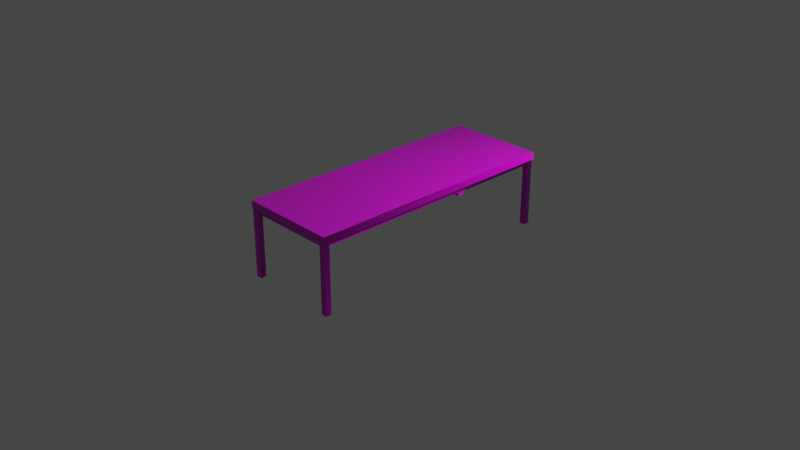 # Source: mesa.blend  (saved by Blender 2.92.15; exported with 4.5.12 LTS)
import bpy
from mathutils import Matrix  # noqa: F401  (used for matrix-valued properties, if any)

bpy.ops.wm.read_factory_settings(use_empty=True)
scene = bpy.context.scene
scene.name = 'Scene'

# ---- collections
col_collection = bpy.data.collections.new('Collection'); scene.collection.children.link(col_collection)

# ---- images (referenced by path relative to the original .blend; pixels are not part of the script)
import os
ASSET_DIR = os.environ.get("B2B_ASSET_DIR", "")  # directory of the original .blend (textures are referenced by path, not embedded)
HERE = os.path.dirname(os.path.abspath(__file__))  # packed textures are extracted next to this script under _unpacked/

def load_image(name, relpath, width, height, colorspace="sRGB"):
    """Load a texture the original file referenced (path relative to the .blend, or extracted next to this script)."""
    p = next((c for c in (os.path.join(HERE, relpath), os.path.join(ASSET_DIR, relpath)) if relpath and os.path.exists(c)), "")
    if p:
        img = bpy.data.images.load(p, check_existing=True)
        img.name = name
    else:  # same state as the original file: an image datablock whose file is absent (Cycles renders it pink)
        img = bpy.data.images.new(name, width, height)
        img.source = "FILE"
        img.filepath = "//" + (relpath or name)
    img.colorspace_settings.name = colorspace
    return img
img_wood026_2k_color_jpg = load_image('Wood026_2K_Color.jpg', 'Imagens/Wood026_2K_Color.jpg', 1024, 1024, 'sRGB')
img_wood026_2k_roughness_jpg = load_image('Wood026_2K_Roughness.jpg', 'Imagens/Wood026_2K_Roughness.jpg', 1024, 1024, 'Non-Color')
img_wood026_2k_normal_jpg = load_image('Wood026_2K_Normal.jpg', 'Imagens/Wood026_2K_Normal.jpg', 1024, 1024, 'Non-Color')
img_wood026_2k_displacement_jpg = load_image('Wood026_2K_Displacement.jpg', 'Imagens/Wood026_2K_Displacement.jpg', 1024, 1024, 'Non-Color')

# ---- materials (node trees are filled in below, after node groups)
mat_material_001 = bpy.data.materials.new('Material.001')
mat_material_001.use_transparent_shadow = False

# ---- material node trees
mat_material_001.use_nodes = True; mat_material_001.node_tree.nodes.clear()
_N = mat_material_001.node_tree.nodes; _L = mat_material_001.node_tree.links
n0 = _N.new('ShaderNodeTexImage'); n0.name = 'Image Texture'; n0.location = (-468, 212)
n0.image = img_wood026_2k_color_jpg
n1 = _N.new('ShaderNodeBsdfPrincipled'); n1.name = 'Principled BSDF'; n1.location = (-106, 81)
n1.distribution = 'GGX'
n1.subsurface_method = 'BURLEY'
n1.inputs[3].default_value = 1.45
n1.inputs[27].default_value = (0.0, 0.0, 0.0, 1.0)
n1.inputs[28].default_value = 1.0
n2 = _N.new('ShaderNodeTexImage'); n2.name = 'Image Texture.003'; n2.location = (-455, -94)
n2.image = img_wood026_2k_roughness_jpg
n3 = _N.new('ShaderNodeTexImage'); n3.name = 'Image Texture.002'; n3.location = (-646, -414)
n3.image = img_wood026_2k_normal_jpg
n4 = _N.new('ShaderNodeNormalMap'); n4.name = 'Normal Map'; n4.location = (-353, -440)
n5 = _N.new('ShaderNodeOutputMaterial'); n5.name = 'Material Output'; n5.location = (627, -181)
n6 = _N.new('ShaderNodeTexImage'); n6.name = 'Image Texture.001'; n6.location = (34, -549)
n6.image = img_wood026_2k_displacement_jpg
n7 = _N.new('ShaderNodeDisplacement'); n7.name = 'Displacement'; n7.location = (330, -353)
n7.inputs[2].default_value = 0.001
_L.new(n1.outputs[0], n5.inputs[0])
_L.new(n0.outputs[0], n1.inputs[0])
_L.new(n2.outputs[0], n1.inputs[2])
_L.new(n3.outputs[0], n4.inputs[1])
_L.new(n4.outputs[0], n1.inputs[5])
_L.new(n6.outputs[0], n7.inputs[0])
_L.new(n7.outputs[0], n5.inputs[2])
n5.is_active_output = True

# ---- world
world_world = bpy.data.worlds.new('World'); scene.world = world_world
world_world.use_nodes = True; world_world.node_tree.nodes.clear()
_N = world_world.node_tree.nodes; _L = world_world.node_tree.links
n0 = _N.new('ShaderNodeOutputWorld'); n0.name = 'World Output'; n0.location = (300, 300)
n1 = _N.new('ShaderNodeBackground'); n1.name = 'Background'; n1.location = (10, 300)
n1.inputs[0].default_value = (0.05088, 0.05088, 0.05088, 1.0)
_L.new(n1.outputs[0], n0.inputs[0])
n0.is_active_output = True
world_world.color = (0.05088, 0.05088, 0.05088)
world_world.use_sun_shadow = False
world_world.sun_shadow_jitter_overblur = 0.0

# ---- cameras
cam_camera = bpy.data.cameras.new('Camera')
cam_camera.clip_end = 100.0
cam_camera.ortho_scale = 7.314

# ---- lights
light_light = bpy.data.lights.new('Light', 'POINT')
light_light.transmission_factor = 0.0
light_light.energy = 600.0
light_light.shadow_soft_size = 0.1
light_light.shadow_maximum_resolution = 0.006
light_light.use_absolute_resolution = True

# ---- meshes
me_cube = bpy.data.meshes.new('Cube')
me_cube.from_pydata([(0.0315, 0.0315, 0.4145), (0.0315, 0.0315, -0.3365), (0.0315, -0.0315, 0.4145), (0.0315, -0.0315, -0.3365), (-0.0315, 0.0315, 0.4145), (-0.0315, 0.0315, -0.3365), (-0.0315, -0.0315, 0.4145), (-0.0315, -0.0315, -0.3365)], [], [(0, 4, 6, 2), (3, 2, 6, 7), (7, 6, 4, 5), (5, 1, 3, 7), (1, 0, 2, 3), (5, 4, 0, 1)])
_uv = me_cube.uv_layers.new(name='UVMap')
_uv.uv.foreach_set('vector', [0.5, 0.375, 0.5, 0.125, 0.75, 0.125, 0.75, 0.375, 0.75, 0.625, 0.75, 0.375, 1.0, 0.375, 1.0, 0.625, 0.0, 0.625, 0.0, 0.375, 0.25, 0.375, 0.25, 0.625, 0.5, 0.875, 0.5, 0.625, 0.75, 0.625, 0.75, 0.875, 0.5, 0.625, 0.5, 0.375, 0.75, 0.375, 0.75, 0.625, 0.25, 0.625, 0.25, 0.375, 0.5, 0.375, 0.5, 0.625])
me_cube.materials.append(mat_material_001)
me_cube.use_remesh_preserve_volume = False
me_cube.use_remesh_preserve_attributes = False
me_cube.use_mirror_vertex_groups = False
me_cube.update()
me_cube_001 = bpy.data.meshes.new('Cube.001')
me_cube_001.from_pydata([(-0.5306, -1.417, 0.03878), (-0.5306, -1.417, -0.03878), (-0.5306, 1.417, 0.03878), (-0.5306, 1.417, -0.03878), (0.5306, -1.417, 0.03878), (0.5306, -1.417, -0.03878), (0.5306, 1.417, 0.03878), (0.5306, 1.417, -0.03878), (-0.5306, 0.0, 0.03878), (0.0, 1.417, 0.03878), (0.5306, 0.0, 0.03878), (0.0, -1.417, 0.03878), (0.0, 0.0, 0.03878), (-0.5306, -0.7083, 0.03878), (-0.2653, 1.417, 0.03878), (0.5306, 0.7083, 0.03878), (0.2653, -1.417, 0.03878), (-0.5306, 0.7083, 0.03878), (0.2653, 1.417, 0.03878), (0.5306, -0.7083, 0.03878), (-0.2653, -1.417, 0.03878), (0.0, -0.7083, 0.03878), (0.0, 0.7083, 0.03878), (-0.2653, 0.0, 0.03878), (0.2653, 0.0, 0.03878), (0.2653, 0.7083, 0.03878), (-0.2653, 0.7083, 0.03878), (-0.2653, -0.7083, 0.03878), (0.2653, -0.7083, 0.03878), (-0.5306, -1.062, 0.03878), (-0.398, 1.417, 0.03878), (0.5306, 1.062, 0.03878), (0.398, -1.417, 0.03878), (-0.5306, 0.3542, 0.03878), (0.1327, 1.417, 0.03878), (0.5306, -0.3542, 0.03878), (-0.1327, -1.417, 0.03878), (0.0, -1.062, 0.03878), (0.0, 0.3542, 0.03878), (-0.398, 0.0, 0.03878), (0.1327, 0.0, 0.03878), (-0.5306, -0.3542, 0.03878), (-0.1327, 1.417, 0.03878), (0.5306, 0.3542, 0.03878), (0.1327, -1.417, 0.03878), (-0.5306, 1.062, 0.03878), (0.398, 1.417, 0.03878), (0.5306, -1.062, 0.03878), (-0.398, -1.417, 0.03878), (0.0, -0.3542, 0.03878), (0.0, 1.062, 0.03878), (-0.1327, 0.0, 0.03878), (0.398, 0.0, 0.03878), (0.2653, 0.3542, 0.03878), (0.2653, 1.062, 0.03878), (0.1327, 0.7083, 0.03878), (0.398, 0.7083, 0.03878), (-0.2653, 0.3542, 0.03878), (-0.2653, 1.062, 0.03878), (-0.398, 0.7083, 0.03878), (-0.1327, 0.7083, 0.03878), (-0.2653, -1.062, 0.03878), (-0.2653, -0.3542, 0.03878), (-0.398, -0.7083, 0.03878), (-0.1327, -0.7083, 0.03878), (0.2653, -1.062, 0.03878), (0.2653, -0.3542, 0.03878), (0.1327, -0.7083, 0.03878), (0.398, -0.7083, 0.03878), (0.398, -0.3542, 0.03878), (0.1327, -0.3542, 0.03878), (0.1327, -1.062, 0.03878), (-0.1327, -0.3542, 0.03878), (-0.398, -0.3542, 0.03878), (-0.398, -1.062, 0.03878), (-0.1327, 1.062, 0.03878), (-0.398, 1.062, 0.03878), (-0.398, 0.3542, 0.03878), (0.398, 1.062, 0.03878), (0.1327, 1.062, 0.03878), (0.1327, 0.3542, 0.03878), (0.398, 0.3542, 0.03878), (-0.1327, 0.3542, 0.03878), (-0.1327, -1.062, 0.03878), (0.398, -1.062, 0.03878)], [], [(0, 1, 3, 2, 45, 17, 33, 8, 41, 13, 29), (2, 3, 7, 6, 46, 18, 34, 9, 42, 14, 30), (6, 7, 5, 4, 47, 19, 35, 10, 43, 15, 31), (4, 5, 1, 0, 48, 20, 36, 11, 44, 16, 32), (84, 47, 4, 32), (7, 3, 1, 5), (83, 37, 11, 36), (82, 38, 12, 51), (81, 43, 10, 52), (80, 53, 24, 40), (79, 54, 25, 55), (78, 31, 15, 56), (77, 57, 23, 39), (76, 58, 26, 59), (75, 50, 22, 60), (74, 61, 20, 48), (73, 62, 27, 63), (72, 49, 21, 64), (71, 65, 16, 44), (70, 66, 28, 67), (69, 35, 19, 68), (66, 69, 68, 28), (24, 52, 69, 66), (52, 10, 35, 69), (49, 70, 67, 21), (12, 40, 70, 49), (40, 24, 66, 70), (37, 71, 44, 11), (21, 67, 71, 37), (67, 28, 65, 71), (62, 72, 64, 27), (23, 51, 72, 62), (51, 12, 49, 72), (41, 73, 63, 13), (8, 39, 73, 41), (39, 23, 62, 73), (29, 74, 48, 0), (13, 63, 74, 29), (63, 27, 61, 74), (58, 75, 60, 26), (14, 42, 75, 58), (42, 9, 50, 75), (45, 76, 59, 17), (2, 30, 76, 45), (30, 14, 58, 76), (33, 77, 39, 8), (17, 59, 77, 33), (59, 26, 57, 77), (54, 78, 56, 25), (18, 46, 78, 54), (46, 6, 31, 78), (50, 79, 55, 22), (9, 34, 79, 50), (34, 18, 54, 79), (38, 80, 40, 12), (22, 55, 80, 38), (55, 25, 53, 80), (53, 81, 52, 24), (25, 56, 81, 53), (56, 15, 43, 81), (57, 82, 51, 23), (26, 60, 82, 57), (60, 22, 38, 82), (61, 83, 36, 20), (27, 64, 83, 61), (64, 21, 37, 83), (65, 84, 32, 16), (28, 68, 84, 65), (68, 19, 47, 84)])
_uv = me_cube_001.uv_layers.new(name='UVMap')
_uv.uv.foreach_set('vector', [0.375, 0.0, 0.625, 0.0, 0.625, 0.25, 0.375, 0.25, 0.375, 0.2188, 0.375, 0.1875, 0.375, 0.1562, 0.375, 0.125, 0.375, 0.09375, 0.375, 0.0625, 0.375, 0.03125, 0.375, 0.25, 0.625, 0.25, 0.625, 0.5, 0.375, 0.5, 0.375, 0.4688, 0.375, 0.4375, 0.375, 0.4062, 0.375, 0.375, 0.375, 0.3438, 0.375, 0.3125, 0.375, 0.2812, 0.375, 0.5, 0.625, 0.5, 0.625, 0.75, 0.375, 0.75, 0.375, 0.7188, 0.375, 0.6875, 0.375, 0.6562, 0.375, 0.625, 0.375, 0.5938, 0.375, 0.5625, 0.375, 0.5312, 0.375, 0.75, 0.625, 0.75, 0.625, 1.0, 0.375, 1.0, 0.375, 0.9688, 0.375, 0.9375, 0.375, 0.9062, 0.375, 0.875, 0.375, 0.8438, 0.375, 0.8125, 0.375, 0.7812, 0.5623, 0.3595, 0.5623, 0.3127, 0.6873, 0.3127, 0.6873, 0.3595, 0.625, 0.5, 0.875, 0.5, 0.875, 0.75, 0.625, 0.75, 0.5623, 0.5468, 0.5623, 0.5, 0.6873, 0.5, 0.6873, 0.5468, 0.0623, 0.5468, 0.0623, 0.5, 0.1873, 0.5, 0.1873, 0.5468, 0.0623, 0.3595, 0.0623, 0.3127, 0.1873, 0.3127, 0.1873, 0.3595, 0.0623, 0.4532, 0.0623, 0.4064, 0.1873, 0.4064, 0.1873, 0.4532, -0.1877, 0.4532, -0.1877, 0.4064, -0.0627, 0.4064, -0.0627, 0.4532, -0.1877, 0.3595, -0.1877, 0.3127, -0.0627, 0.3127, -0.0627, 0.3595, 0.0623, 0.6405, 0.0623, 0.5936, 0.1873, 0.5936, 0.1873, 0.6405, -0.1877, 0.6405, -0.1877, 0.5936, -0.0627, 0.5936, -0.0627, 0.6405, -0.1877, 0.5468, -0.1877, 0.5, -0.0627, 0.5, -0.0627, 0.5468, 0.5623, 0.6405, 0.5623, 0.5936, 0.6873, 0.5936, 0.6873, 0.6405, 0.3123, 0.6405, 0.3123, 0.5936, 0.4373, 0.5936, 0.4373, 0.6405, 0.3123, 0.5468, 0.3123, 0.5, 0.4373, 0.5, 0.4373, 0.5468, 0.5623, 0.4532, 0.5623, 0.4064, 0.6873, 0.4064, 0.6873, 0.4532, 0.3123, 0.4532, 0.3123, 0.4064, 0.4373, 0.4064, 0.4373, 0.4532, 0.3123, 0.3595, 0.3123, 0.3127, 0.4373, 0.3127, 0.4373, 0.3595, 0.3123, 0.4064, 0.3123, 0.3595, 0.4373, 0.3595, 0.4373, 0.4064, 0.1873, 0.4064, 0.1873, 0.3595, 0.3123, 0.3595, 0.3123, 0.4064, 0.1873, 0.3595, 0.1873, 0.3127, 0.3123, 0.3127, 0.3123, 0.3595, 0.3123, 0.5, 0.3123, 0.4532, 0.4373, 0.4532, 0.4373, 0.5, 0.1873, 0.5, 0.1873, 0.4532, 0.3123, 0.4532, 0.3123, 0.5, 0.1873, 0.4532, 0.1873, 0.4064, 0.3123, 0.4064, 0.3123, 0.4532, 0.5623, 0.5, 0.5623, 0.4532, 0.6873, 0.4532, 0.6873, 0.5, 0.4373, 0.5, 0.4373, 0.4532, 0.5623, 0.4532, 0.5623, 0.5, 0.4373, 0.4532, 0.4373, 0.4064, 0.5623, 0.4064, 0.5623, 0.4532, 0.3123, 0.5936, 0.3123, 0.5468, 0.4373, 0.5468, 0.4373, 0.5936, 0.1873, 0.5936, 0.1873, 0.5468, 0.3123, 0.5468, 0.3123, 0.5936, 0.1873, 0.5468, 0.1873, 0.5, 0.3123, 0.5, 0.3123, 0.5468, 0.3123, 0.6873, 0.3123, 0.6405, 0.4373, 0.6405, 0.4373, 0.6873, 0.1873, 0.6873, 0.1873, 0.6405, 0.3123, 0.6405, 0.3123, 0.6873, 0.1873, 0.6405, 0.1873, 0.5936, 0.3123, 0.5936, 0.3123, 0.6405, 0.5623, 0.6873, 0.5623, 0.6405, 0.6873, 0.6405, 0.6873, 0.6873, 0.4373, 0.6873, 0.4373, 0.6405, 0.5623, 0.6405, 0.5623, 0.6873, 0.4373, 0.6405, 0.4373, 0.5936, 0.5623, 0.5936, 0.5623, 0.6405, -0.1877, 0.5936, -0.1877, 0.5468, -0.0627, 0.5468, -0.0627, 0.5936, -0.3127, 0.5936, -0.3127, 0.5468, -0.1877, 0.5468, -0.1877, 0.5936, -0.3127, 0.5468, -0.3127, 0.5, -0.1877, 0.5, -0.1877, 0.5468, -0.1877, 0.6873, -0.1877, 0.6405, -0.0627, 0.6405, -0.0627, 0.6873, -0.3127, 0.6873, -0.3127, 0.6405, -0.1877, 0.6405, -0.1877, 0.6873, -0.3127, 0.6405, -0.3127, 0.5936, -0.1877, 0.5936, -0.1877, 0.6405, 0.0623, 0.6873, 0.0623, 0.6405, 0.1873, 0.6405, 0.1873, 0.6873, -0.0627, 0.6873, -0.0627, 0.6405, 0.0623, 0.6405, 0.0623, 0.6873, -0.0627, 0.6405, -0.0627, 0.5936, 0.0623, 0.5936, 0.0623, 0.6405, -0.1877, 0.4064, -0.1877, 0.3595, -0.0627, 0.3595, -0.0627, 0.4064, -0.3127, 0.4064, -0.3127, 0.3595, -0.1877, 0.3595, -0.1877, 0.4064, -0.3127, 0.3595, -0.3127, 0.3127, -0.1877, 0.3127, -0.1877, 0.3595, -0.1877, 0.5, -0.1877, 0.4532, -0.0627, 0.4532, -0.0627, 0.5, -0.3127, 0.5, -0.3127, 0.4532, -0.1877, 0.4532, -0.1877, 0.5, -0.3127, 0.4532, -0.3127, 0.4064, -0.1877, 0.4064, -0.1877, 0.4532, 0.0623, 0.5, 0.0623, 0.4532, 0.1873, 0.4532, 0.1873, 0.5, -0.0627, 0.5, -0.0627, 0.4532, 0.0623, 0.4532, 0.0623, 0.5, -0.0627, 0.4532, -0.0627, 0.4064, 0.0623, 0.4064, 0.0623, 0.4532, 0.0623, 0.4064, 0.0623, 0.3595, 0.1873, 0.3595, 0.1873, 0.4064, -0.0627, 0.4064, -0.0627, 0.3595, 0.0623, 0.3595, 0.0623, 0.4064, -0.0627, 0.3595, -0.0627, 0.3127, 0.0623, 0.3127, 0.0623, 0.3595, 0.0623, 0.5936, 0.0623, 0.5468, 0.1873, 0.5468, 0.1873, 0.5936, -0.0627, 0.5936, -0.0627, 0.5468, 0.0623, 0.5468, 0.0623, 0.5936, -0.0627, 0.5468, -0.0627, 0.5, 0.0623, 0.5, 0.0623, 0.5468, 0.5623, 0.5936, 0.5623, 0.5468, 0.6873, 0.5468, 0.6873, 0.5936, 0.4373, 0.5936, 0.4373, 0.5468, 0.5623, 0.5468, 0.5623, 0.5936, 0.4373, 0.5468, 0.4373, 0.5, 0.5623, 0.5, 0.5623, 0.5468, 0.5623, 0.4064, 0.5623, 0.3595, 0.6873, 0.3595, 0.6873, 0.4064, 0.4373, 0.4064, 0.4373, 0.3595, 0.5623, 0.3595, 0.5623, 0.4064, 0.4373, 0.3595, 0.4373, 0.3127, 0.5623, 0.3127, 0.5623, 0.3595])
me_cube_001.materials.append(mat_material_001)
me_cube_001.use_remesh_fix_poles = True
me_cube_001.use_remesh_preserve_attributes = False
me_cube_001.use_mirror_vertex_groups = False
me_cube_001.update()
me_cube_003 = bpy.data.meshes.new('Cube.003')
me_cube_003.from_pydata([(0.0315, 0.0315, 0.4145), (0.0315, 0.0315, -0.3365), (0.0315, -0.0315, 0.4145), (0.0315, -0.0315, -0.3365), (-0.0315, 0.0315, 0.4145), (-0.0315, 0.0315, -0.3365), (-0.0315, -0.0315, 0.4145), (-0.0315, -0.0315, -0.3365)], [], [(0, 4, 6, 2), (3, 2, 6, 7), (7, 6, 4, 5), (5, 1, 3, 7), (1, 0, 2, 3), (5, 4, 0, 1)])
_uv = me_cube_003.uv_layers.new(name='UVMap')
_uv.uv.foreach_set('vector', [0.5, 0.625, 0.5, 0.875, 0.25, 0.875, 0.25, 0.625, 0.25, 0.375, 0.25, 0.625, 0.0, 0.625, 0.0, 0.375, 1.0, 0.375, 1.0, 0.625, 0.75, 0.625, 0.75, 0.375, 0.5, 0.125, 0.5, 0.375, 0.25, 0.375, 0.25, 0.125, 0.5, 0.375, 0.5, 0.625, 0.25, 0.625, 0.25, 0.375, 0.75, 0.375, 0.75, 0.625, 0.5, 0.625, 0.5, 0.375])
me_cube_003.materials.append(mat_material_001)
me_cube_003.use_remesh_preserve_volume = False
me_cube_003.use_remesh_preserve_attributes = False
me_cube_003.use_mirror_vertex_groups = False
me_cube_003.update()
me_cube_004 = bpy.data.meshes.new('Cube.004')
me_cube_004.from_pydata([(0.0315, 0.0315, 0.4145), (0.0315, 0.0315, -0.3365), (0.0315, -0.0315, 0.4145), (0.0315, -0.0315, -0.3365), (-0.0315, 0.0315, 0.4145), (-0.0315, 0.0315, -0.3365), (-0.0315, -0.0315, 0.4145), (-0.0315, -0.0315, -0.3365)], [], [(0, 4, 6, 2), (3, 2, 6, 7), (7, 6, 4, 5), (5, 1, 3, 7), (1, 0, 2, 3), (5, 4, 0, 1)])
_uv = me_cube_004.uv_layers.new(name='UVMap')
_uv.uv.foreach_set('vector', [0.5, 0.375, 0.5, 0.125, 0.75, 0.125, 0.75, 0.375, 0.75, 0.625, 0.75, 0.375, 1.0, 0.375, 1.0, 0.625, 0.0, 0.625, 0.0, 0.375, 0.25, 0.375, 0.25, 0.625, 0.5, 0.875, 0.5, 0.625, 0.75, 0.625, 0.75, 0.875, 0.5, 0.625, 0.5, 0.375, 0.75, 0.375, 0.75, 0.625, 0.25, 0.625, 0.25, 0.375, 0.5, 0.375, 0.5, 0.625])
me_cube_004.materials.append(mat_material_001)
me_cube_004.use_remesh_preserve_volume = False
me_cube_004.use_remesh_preserve_attributes = False
me_cube_004.use_mirror_vertex_groups = False
me_cube_004.update()
me_cube_005 = bpy.data.meshes.new('Cube.005')
me_cube_005.from_pydata([(0.0315, 0.0315, 0.4145), (0.0315, 0.0315, -0.3365), (0.0315, -0.0315, 0.4145), (0.0315, -0.0315, -0.3365), (-0.0315, 0.0315, 0.4145), (-0.0315, 0.0315, -0.3365), (-0.0315, -0.0315, 0.4145), (-0.0315, -0.0315, -0.3365)], [], [(0, 4, 6, 2), (3, 2, 6, 7), (7, 6, 4, 5), (5, 1, 3, 7), (1, 0, 2, 3), (5, 4, 0, 1)])
_uv = me_cube_005.uv_layers.new(name='UVMap')
_uv.uv.foreach_set('vector', [0.5, 0.375, 0.5, 0.125, 0.75, 0.125, 0.75, 0.375, 0.75, 0.625, 0.75, 0.375, 1.0, 0.375, 1.0, 0.625, 0.0, 0.625, 0.0, 0.375, 0.25, 0.375, 0.25, 0.625, 0.5, 0.875, 0.5, 0.625, 0.75, 0.625, 0.75, 0.875, 0.5, 0.625, 0.5, 0.375, 0.75, 0.375, 0.75, 0.625, 0.25, 0.625, 0.25, 0.375, 0.5, 0.375, 0.5, 0.625])
me_cube_005.materials.append(mat_material_001)
me_cube_005.use_remesh_preserve_volume = False
me_cube_005.use_remesh_preserve_attributes = False
me_cube_005.use_mirror_vertex_groups = False
me_cube_005.update()
me_cube_006 = bpy.data.meshes.new('Cube.006')
me_cube_006.from_pydata([(0.4678, 0.04184, 0.0), (0.4678, 0.04184, -0.04437), (0.4678, -0.004138, 0.0), (0.4678, -0.004138, -0.04437), (-0.4678, 0.04184, 0.0), (-0.4678, 0.04184, -0.04437), (-0.4678, -0.004138, 0.0), (-0.4678, -0.004138, -0.04437), (0.4678, -0.004138, 0.0), (0.4678, 0.04184, 0.0), (-0.4678, -0.004138, 0.0), (-0.4678, 0.04184, 0.0), (0.4678, -0.004138, 0.0), (0.4678, 0.04184, 0.0), (-0.4678, -0.004138, 0.0), (-0.4678, 0.04184, 0.0)], [], [(0, 1, 3, 2), (2, 3, 7, 6), (6, 7, 5, 4), (4, 5, 1, 0), (0, 2, 8, 9), (7, 3, 1, 5), (8, 10, 14, 12), (6, 4, 11, 10), (4, 0, 9, 11), (2, 6, 10, 8), (12, 14, 15, 13), (10, 11, 15, 14), (9, 8, 12, 13), (11, 9, 13, 15)])
_uv = me_cube_006.uv_layers.new(name='UVMap')
_uv.uv.foreach_set('vector', [0.375, 0.0, 0.625, 0.0, 0.625, 0.25, 0.375, 0.25, 0.375, 0.25, 0.625, 0.25, 0.625, 0.5, 0.375, 0.5, 0.375, 0.5, 0.625, 0.5, 0.625, 0.75, 0.375, 0.75, 0.375, 0.75, 0.625, 0.75, 0.625, 1.0, 0.375, 1.0, 0.375, 0.0, 0.375, 0.25, 0.375, 0.25, 0.375, 0.0, 0.625, 0.5, 0.875, 0.5, 0.875, 0.75, 0.625, 0.75, 0.375, 0.25, 0.375, 0.5, 0.375, 0.5, 0.375, 0.25, 0.375, 0.5, 0.375, 0.75, 0.375, 0.75, 0.375, 0.5, 0.375, 0.75, 0.375, 1.0, 0.375, 1.0, 0.375, 0.75, 0.375, 0.25, 0.375, 0.5, 0.375, 0.5, 0.375, 0.25, 0.125, 0.5, 0.375, 0.5, 0.375, 0.75, 0.125, 0.75, 0.375, 0.5, 0.375, 0.75, 0.375, 0.75, 0.375, 0.5, 0.375, 0.0, 0.375, 0.25, 0.375, 0.25, 0.375, 0.0, 0.375, 0.75, 0.375, 1.0, 0.375, 1.0, 0.375, 0.75])
me_cube_006.materials.append(mat_material_001)
me_cube_006.use_remesh_fix_poles = True
me_cube_006.use_remesh_preserve_attributes = False
me_cube_006.use_mirror_vertex_groups = False
me_cube_006.update()
me_cube_007 = bpy.data.meshes.new('Cube.007')
me_cube_007.from_pydata([(0.4678, 0.04184, 0.0), (0.4678, 0.04184, -0.04437), (0.4678, -0.004138, 0.0), (0.4678, -0.004138, -0.04437), (-0.4678, 0.04184, 0.0), (-0.4678, 0.04184, -0.04437), (-0.4678, -0.004138, 0.0), (-0.4678, -0.004138, -0.04437), (0.4678, -0.004138, 0.0), (0.4678, 0.04184, 0.0), (-0.4678, -0.004138, 0.0), (-0.4678, 0.04184, 0.0), (0.4678, -0.004138, 0.0), (0.4678, 0.04184, 0.0), (-0.4678, -0.004138, 0.0), (-0.4678, 0.04184, 0.0)], [], [(0, 1, 3, 2), (2, 3, 7, 6), (6, 7, 5, 4), (4, 5, 1, 0), (0, 2, 8, 9), (7, 3, 1, 5), (8, 10, 14, 12), (6, 4, 11, 10), (4, 0, 9, 11), (2, 6, 10, 8), (12, 14, 15, 13), (10, 11, 15, 14), (9, 8, 12, 13), (11, 9, 13, 15)])
_uv = me_cube_007.uv_layers.new(name='UVMap')
_uv.uv.foreach_set('vector', [0.375, 0.0, 0.625, 0.0, 0.625, 0.25, 0.375, 0.25, 0.375, 0.25, 0.625, 0.25, 0.625, 0.5, 0.375, 0.5, 0.375, 0.5, 0.625, 0.5, 0.625, 0.75, 0.375, 0.75, 0.375, 0.75, 0.625, 0.75, 0.625, 1.0, 0.375, 1.0, 0.375, 0.0, 0.375, 0.25, 0.375, 0.25, 0.375, 0.0, 0.625, 0.5, 0.875, 0.5, 0.875, 0.75, 0.625, 0.75, 0.375, 0.25, 0.375, 0.5, 0.375, 0.5, 0.375, 0.25, 0.375, 0.5, 0.375, 0.75, 0.375, 0.75, 0.375, 0.5, 0.375, 0.75, 0.375, 1.0, 0.375, 1.0, 0.375, 0.75, 0.375, 0.25, 0.375, 0.5, 0.375, 0.5, 0.375, 0.25, 0.125, 0.5, 0.375, 0.5, 0.375, 0.75, 0.125, 0.75, 0.375, 0.5, 0.375, 0.75, 0.375, 0.75, 0.375, 0.5, 0.375, 0.0, 0.375, 0.25, 0.375, 0.25, 0.375, 0.0, 0.375, 0.75, 0.375, 1.0, 0.375, 1.0, 0.375, 0.75])
me_cube_007.materials.append(mat_material_001)
me_cube_007.use_remesh_fix_poles = True
me_cube_007.use_remesh_preserve_attributes = False
me_cube_007.use_mirror_vertex_groups = False
me_cube_007.update()
me_cube_008 = bpy.data.meshes.new('Cube.008')
me_cube_008.from_pydata([(0.4678, 0.04184, 0.0), (0.4678, 0.04184, -0.04437), (0.4678, -0.004138, 0.0), (0.4678, -0.004138, -0.04437), (-0.4678, 0.04184, 0.0), (-0.4678, 0.04184, -0.04437), (-0.4678, -0.004138, 0.0), (-0.4678, -0.004138, -0.04437), (0.4678, -0.004138, 0.0), (0.4678, 0.04184, 0.0), (-0.4678, -0.004138, 0.0), (-0.4678, 0.04184, 0.0), (0.4678, -0.004138, 0.0), (0.4678, 0.04184, 0.0), (-0.4678, -0.004138, 0.0), (-0.4678, 0.04184, 0.0), (2.242, -0.004138, -4.231e-08), (2.242, 0.04184, -4.231e-08), (2.242, 0.04184, -0.04437), (2.242, -0.004138, -0.04437)], [], [(1, 3, 19, 18), (2, 3, 7, 6), (6, 7, 5, 4), (4, 5, 1, 0), (0, 2, 8, 9), (7, 3, 1, 5), (8, 10, 14, 12), (6, 4, 11, 10), (4, 0, 9, 11), (2, 6, 10, 8), (12, 14, 15, 13), (10, 11, 15, 14), (9, 8, 12, 13), (11, 9, 13, 15), (17, 18, 19, 16), (2, 0, 17, 16), (3, 2, 16, 19), (0, 1, 18, 17)])
_uv = me_cube_008.uv_layers.new(name='UVMap')
_uv.uv.foreach_set('vector', [0.875, 0.75, 0.875, 0.5, 0.875, 0.5, 0.875, 0.75, 0.375, 0.25, 0.625, 0.25, 0.625, 0.5, 0.375, 0.5, 0.375, 0.5, 0.625, 0.5, 0.625, 0.75, 0.375, 0.75, 0.375, 0.75, 0.625, 0.75, 0.625, 1.0, 0.375, 1.0, 0.375, 0.0, 0.375, 0.25, 0.375, 0.25, 0.375, 0.0, 0.625, 0.5, 0.875, 0.5, 0.875, 0.75, 0.625, 0.75, 0.375, 0.25, 0.375, 0.5, 0.375, 0.5, 0.375, 0.25, 0.375, 0.5, 0.375, 0.75, 0.375, 0.75, 0.375, 0.5, 0.375, 0.75, 0.375, 1.0, 0.375, 1.0, 0.375, 0.75, 0.375, 0.25, 0.375, 0.5, 0.375, 0.5, 0.375, 0.25, 0.125, 0.5, 0.375, 0.5, 0.375, 0.75, 0.125, 0.75, 0.375, 0.5, 0.375, 0.75, 0.375, 0.75, 0.375, 0.5, 0.375, 0.0, 0.375, 0.25, 0.375, 0.25, 0.375, 0.0, 0.375, 0.75, 0.375, 1.0, 0.375, 1.0, 0.375, 0.75, 0.375, 0.0, 0.625, 0.0, 0.625, 0.25, 0.375, 0.25, 0.375, 0.25, 0.375, 0.0, 0.375, 0.0, 0.375, 0.25, 0.625, 0.25, 0.375, 0.25, 0.375, 0.25, 0.625, 0.25, 0.375, 1.0, 0.625, 1.0, 0.625, 1.0, 0.375, 1.0])
me_cube_008.materials.append(mat_material_001)
me_cube_008.use_remesh_fix_poles = True
me_cube_008.use_remesh_preserve_attributes = False
me_cube_008.use_mirror_vertex_groups = False
me_cube_008.update()
me_cube_009 = bpy.data.meshes.new('Cube.009')
me_cube_009.from_pydata([(0.4678, 0.04184, 0.0), (0.4678, 0.04184, -0.04437), (0.4678, -0.004138, 0.0), (0.4678, -0.004138, -0.04437), (-0.4678, 0.04184, 0.0), (-0.4678, 0.04184, -0.04437), (-0.4678, -0.004138, 0.0), (-0.4678, -0.004138, -0.04437), (0.4678, -0.004138, 0.0), (0.4678, 0.04184, 0.0), (-0.4678, -0.004138, 0.0), (-0.4678, 0.04184, 0.0), (0.4678, -0.004138, 0.0), (0.4678, 0.04184, 0.0), (-0.4678, -0.004138, 0.0), (-0.4678, 0.04184, 0.0), (2.242, -0.004138, -4.231e-08), (2.242, 0.04184, -4.231e-08), (2.242, 0.04184, -0.04437), (2.242, -0.004138, -0.04437)], [], [(1, 3, 19, 18), (2, 3, 7, 6), (6, 7, 5, 4), (4, 5, 1, 0), (0, 2, 8, 9), (7, 3, 1, 5), (8, 10, 14, 12), (6, 4, 11, 10), (4, 0, 9, 11), (2, 6, 10, 8), (12, 14, 15, 13), (10, 11, 15, 14), (9, 8, 12, 13), (11, 9, 13, 15), (17, 18, 19, 16), (2, 0, 17, 16), (3, 2, 16, 19), (0, 1, 18, 17)])
_uv = me_cube_009.uv_layers.new(name='UVMap')
_uv.uv.foreach_set('vector', [0.875, 0.75, 0.875, 0.5, 0.875, 0.5, 0.875, 0.75, 0.375, 0.25, 0.625, 0.25, 0.625, 0.5, 0.375, 0.5, 0.375, 0.5, 0.625, 0.5, 0.625, 0.75, 0.375, 0.75, 0.375, 0.75, 0.625, 0.75, 0.625, 1.0, 0.375, 1.0, 0.375, 0.0, 0.375, 0.25, 0.375, 0.25, 0.375, 0.0, 0.625, 0.5, 0.875, 0.5, 0.875, 0.75, 0.625, 0.75, 0.375, 0.25, 0.375, 0.5, 0.375, 0.5, 0.375, 0.25, 0.375, 0.5, 0.375, 0.75, 0.375, 0.75, 0.375, 0.5, 0.375, 0.75, 0.375, 1.0, 0.375, 1.0, 0.375, 0.75, 0.375, 0.25, 0.375, 0.5, 0.375, 0.5, 0.375, 0.25, 0.125, 0.5, 0.375, 0.5, 0.375, 0.75, 0.125, 0.75, 0.375, 0.5, 0.375, 0.75, 0.375, 0.75, 0.375, 0.5, 0.375, 0.0, 0.375, 0.25, 0.375, 0.25, 0.375, 0.0, 0.375, 0.75, 0.375, 1.0, 0.375, 1.0, 0.375, 0.75, 0.375, 0.0, 0.625, 0.0, 0.625, 0.25, 0.375, 0.25, 0.375, 0.25, 0.375, 0.0, 0.375, 0.0, 0.375, 0.25, 0.625, 0.25, 0.375, 0.25, 0.375, 0.25, 0.625, 0.25, 0.375, 1.0, 0.625, 1.0, 0.625, 1.0, 0.375, 1.0])
me_cube_009.materials.append(mat_material_001)
me_cube_009.use_remesh_fix_poles = True
me_cube_009.use_remesh_preserve_attributes = False
me_cube_009.use_mirror_vertex_groups = False
me_cube_009.update()

# ---- objects
ob_cube = bpy.data.objects.new('Cube', me_cube)
ob_light = bpy.data.objects.new('Light', light_light)
ob_camera = bpy.data.objects.new('Camera', cam_camera)
ob_cube_001 = bpy.data.objects.new('Cube.001', me_cube_001)
ob_cube_003 = bpy.data.objects.new('Cube.003', me_cube_003)
ob_cube_004 = bpy.data.objects.new('Cube.004', me_cube_004)
ob_cube_005 = bpy.data.objects.new('Cube.005', me_cube_005)
ob_cube_006 = bpy.data.objects.new('Cube.006', me_cube_006)
ob_cube_002 = bpy.data.objects.new('Cube.002', me_cube_007)
ob_cube_007 = bpy.data.objects.new('Cube.007', me_cube_008)
ob_cube_008 = bpy.data.objects.new('Cube.008', me_cube_009)

# ---- transforms, parenting, visibility, modifiers, constraints
ob_cube.location = (0.4967, -1.384, -0.005805)
ob_cube.lock_rotations_4d = False
ob_cube.empty_display_type = 'ARROWS'
ob_cube.lineart.crease_threshold = 0.0
ob_light.location = (1.986, 2.462, 2.905)
ob_light.rotation_euler = (0.6503, 0.05522, 1.866)
ob_light.lock_rotations_4d = False
ob_light.empty_display_type = 'ARROWS'
ob_light.color = (0.0, 0.0, 0.0, 0.0)
ob_light.lineart.crease_threshold = 0.0
ob_camera.location = (7.359, -6.926, 4.958)
ob_camera.rotation_euler = (1.109, 0.0, 0.8149)
ob_camera.lock_rotations_4d = False
ob_camera.empty_display_type = 'ARROWS'
ob_camera.color = (0.0, 0.0, 0.0, 0.0)
ob_camera.display_type = 'WIRE'
ob_camera.lineart.crease_threshold = 0.0
ob_cube_001.location = (0.0, 0.0, 0.442)
ob_cube_001.lineart.crease_threshold = 0.0
ob_cube_003.location = (0.4864, 1.381, 0.0)
ob_cube_003.lock_rotations_4d = False
ob_cube_003.empty_display_type = 'ARROWS'
ob_cube_003.lineart.crease_threshold = 0.0
ob_cube_004.location = (-0.49, 1.381, 0.0)
ob_cube_004.lock_rotations_4d = False
ob_cube_004.empty_display_type = 'ARROWS'
ob_cube_004.lineart.crease_threshold = 0.0
ob_cube_005.location = (-0.4944, -1.382, 0.0)
ob_cube_005.lock_rotations_4d = False
ob_cube_005.empty_display_type = 'ARROWS'
ob_cube_005.lineart.crease_threshold = 0.0
ob_cube_006.location = (0.002015, -1.356, 0.4026)
ob_cube_006.rotation_euler = (-1.571, -0.0, 0.0)
ob_cube_006.lineart.crease_threshold = 0.0
ob_cube_002.location = (0.002015, 1.404, 0.4026)
ob_cube_002.rotation_euler = (-1.571, -0.0, 0.0)
ob_cube_002.lineart.crease_threshold = 0.0
ob_cube_007.location = (0.5159, 0.884, 0.4026)
ob_cube_007.rotation_euler = (-1.571, 0.0, -1.571)
ob_cube_007.lineart.crease_threshold = 0.0
ob_cube_008.location = (-0.4614, 0.884, 0.4026)
ob_cube_008.rotation_euler = (-1.571, 0.0, -1.571)
ob_cube_008.lineart.crease_threshold = 0.0

# ---- collection membership
col_collection.objects.link(ob_cube)
col_collection.objects.link(ob_light)
col_collection.objects.link(ob_camera)
col_collection.objects.link(ob_cube_001)
col_collection.objects.link(ob_cube_003)
col_collection.objects.link(ob_cube_004)
col_collection.objects.link(ob_cube_005)
col_collection.objects.link(ob_cube_006)
col_collection.objects.link(ob_cube_002)
col_collection.objects.link(ob_cube_007)
col_collection.objects.link(ob_cube_008)

# ---- scene / render settings (as saved in the file)
scene.camera = ob_camera
scene.frame_start = 1; scene.frame_end = 250; scene.frame_set(1)
scene.render.engine = 'BLENDER_EEVEE_NEXT'
scene.cycles.use_denoising = False
scene.cycles.samples = 128
scene.cycles.sampling_pattern = 'TABULATED_SOBOL'
scene.cycles.use_adaptive_sampling = False
scene.cycles.use_light_tree = False
scene.view_settings.view_transform = 'Filmic'
bpy.context.view_layer.update()
